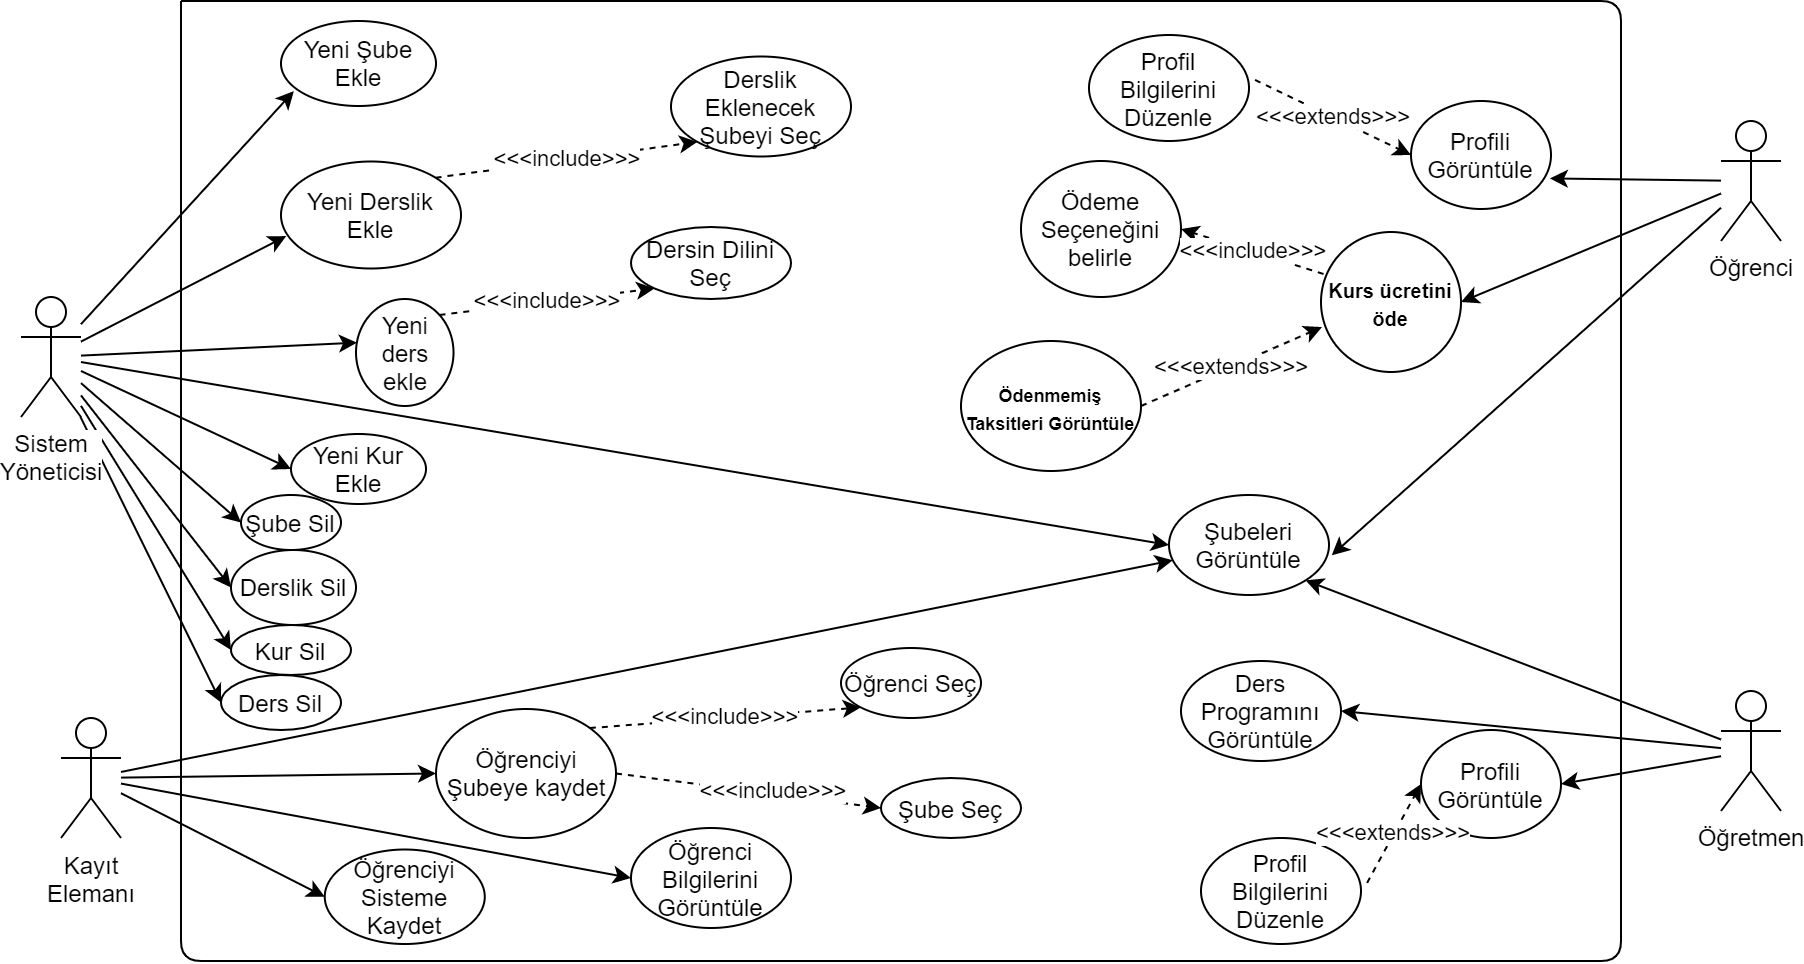

The diagram above was exported from draw.io. Its source (the exported page's mxGraphModel, read from the mxfile embedded in the PNG):
<mxGraphModel dx="2249" dy="783" grid="0" gridSize="10" guides="1" tooltips="1" connect="1" arrows="1" fold="1" page="1" pageScale="1" pageWidth="827" pageHeight="1169" math="0" shadow="0">
  <root>
    <mxCell id="0" />
    <mxCell id="1" parent="0" />
    <mxCell id="BYf3gnhiQ05QkXZgdBDM-21" style="rounded=0;orthogonalLoop=1;jettySize=auto;html=1;entryX=0.083;entryY=0.825;entryDx=0;entryDy=0;entryPerimeter=0;" parent="1" source="BYf3gnhiQ05QkXZgdBDM-1" target="BYf3gnhiQ05QkXZgdBDM-13" edge="1">
      <mxGeometry relative="1" as="geometry" />
    </mxCell>
    <mxCell id="ujNZqWoPyWoyUxtJ2W7T-23" style="edgeStyle=none;rounded=0;orthogonalLoop=1;jettySize=auto;html=1;entryX=0.029;entryY=0.697;entryDx=0;entryDy=0;entryPerimeter=0;" parent="1" source="BYf3gnhiQ05QkXZgdBDM-1" target="ujNZqWoPyWoyUxtJ2W7T-22" edge="1">
      <mxGeometry relative="1" as="geometry" />
    </mxCell>
    <mxCell id="cf-nb2_Hl1CPJNW3Mo-Y-12" style="rounded=0;orthogonalLoop=1;jettySize=auto;html=1;entryX=0.01;entryY=0.408;entryDx=0;entryDy=0;entryPerimeter=0;" parent="1" source="BYf3gnhiQ05QkXZgdBDM-1" target="cf-nb2_Hl1CPJNW3Mo-Y-9" edge="1">
      <mxGeometry relative="1" as="geometry" />
    </mxCell>
    <mxCell id="cf-nb2_Hl1CPJNW3Mo-Y-23" style="edgeStyle=none;rounded=0;orthogonalLoop=1;jettySize=auto;html=1;entryX=0;entryY=0.5;entryDx=0;entryDy=0;" parent="1" source="BYf3gnhiQ05QkXZgdBDM-1" target="ujNZqWoPyWoyUxtJ2W7T-8" edge="1">
      <mxGeometry relative="1" as="geometry" />
    </mxCell>
    <mxCell id="cf-nb2_Hl1CPJNW3Mo-Y-28" style="edgeStyle=none;rounded=0;orthogonalLoop=1;jettySize=auto;html=1;entryX=0;entryY=0.5;entryDx=0;entryDy=0;" parent="1" source="BYf3gnhiQ05QkXZgdBDM-1" target="cf-nb2_Hl1CPJNW3Mo-Y-27" edge="1">
      <mxGeometry relative="1" as="geometry" />
    </mxCell>
    <mxCell id="cf-nb2_Hl1CPJNW3Mo-Y-40" style="edgeStyle=none;rounded=0;orthogonalLoop=1;jettySize=auto;html=1;entryX=0;entryY=0.5;entryDx=0;entryDy=0;" parent="1" source="BYf3gnhiQ05QkXZgdBDM-1" target="cf-nb2_Hl1CPJNW3Mo-Y-36" edge="1">
      <mxGeometry relative="1" as="geometry" />
    </mxCell>
    <mxCell id="cf-nb2_Hl1CPJNW3Mo-Y-41" style="edgeStyle=none;rounded=0;orthogonalLoop=1;jettySize=auto;html=1;entryX=0;entryY=0.5;entryDx=0;entryDy=0;" parent="1" source="BYf3gnhiQ05QkXZgdBDM-1" target="cf-nb2_Hl1CPJNW3Mo-Y-39" edge="1">
      <mxGeometry relative="1" as="geometry" />
    </mxCell>
    <mxCell id="cf-nb2_Hl1CPJNW3Mo-Y-42" style="edgeStyle=none;rounded=0;orthogonalLoop=1;jettySize=auto;html=1;entryX=0;entryY=0.5;entryDx=0;entryDy=0;" parent="1" source="BYf3gnhiQ05QkXZgdBDM-1" target="cf-nb2_Hl1CPJNW3Mo-Y-38" edge="1">
      <mxGeometry relative="1" as="geometry" />
    </mxCell>
    <mxCell id="cf-nb2_Hl1CPJNW3Mo-Y-43" style="edgeStyle=none;rounded=0;orthogonalLoop=1;jettySize=auto;html=1;entryX=0;entryY=0.5;entryDx=0;entryDy=0;" parent="1" source="BYf3gnhiQ05QkXZgdBDM-1" target="cf-nb2_Hl1CPJNW3Mo-Y-37" edge="1">
      <mxGeometry relative="1" as="geometry" />
    </mxCell>
    <mxCell id="BYf3gnhiQ05QkXZgdBDM-1" value="Sistem&lt;br&gt;Yöneticisi" style="shape=umlActor;verticalLabelPosition=bottom;labelBackgroundColor=#ffffff;verticalAlign=top;html=1;outlineConnect=0;" parent="1" vertex="1">
      <mxGeometry x="-200" y="188" width="30" height="60" as="geometry" />
    </mxCell>
    <mxCell id="BYf3gnhiQ05QkXZgdBDM-35" style="rounded=0;orthogonalLoop=1;jettySize=auto;html=1;entryX=1;entryY=0.5;entryDx=0;entryDy=0;" parent="1" source="BYf3gnhiQ05QkXZgdBDM-2" target="BYf3gnhiQ05QkXZgdBDM-31" edge="1">
      <mxGeometry relative="1" as="geometry" />
    </mxCell>
    <mxCell id="ujNZqWoPyWoyUxtJ2W7T-9" style="edgeStyle=none;rounded=0;orthogonalLoop=1;jettySize=auto;html=1;entryX=1.017;entryY=0.603;entryDx=0;entryDy=0;entryPerimeter=0;" parent="1" source="BYf3gnhiQ05QkXZgdBDM-2" target="ujNZqWoPyWoyUxtJ2W7T-8" edge="1">
      <mxGeometry relative="1" as="geometry" />
    </mxCell>
    <mxCell id="ujNZqWoPyWoyUxtJ2W7T-11" style="edgeStyle=none;rounded=0;orthogonalLoop=1;jettySize=auto;html=1;entryX=0.992;entryY=0.717;entryDx=0;entryDy=0;entryPerimeter=0;" parent="1" source="BYf3gnhiQ05QkXZgdBDM-2" target="ujNZqWoPyWoyUxtJ2W7T-10" edge="1">
      <mxGeometry relative="1" as="geometry" />
    </mxCell>
    <mxCell id="BYf3gnhiQ05QkXZgdBDM-2" value="Öğrenci" style="shape=umlActor;verticalLabelPosition=bottom;labelBackgroundColor=#ffffff;verticalAlign=top;html=1;outlineConnect=0;" parent="1" vertex="1">
      <mxGeometry x="650" y="100" width="30" height="60" as="geometry" />
    </mxCell>
    <mxCell id="BYf3gnhiQ05QkXZgdBDM-4" value="" style="endArrow=none;html=1;" parent="1" edge="1">
      <mxGeometry width="50" height="50" relative="1" as="geometry">
        <mxPoint x="-120" y="40" as="sourcePoint" />
        <mxPoint x="-120" y="40" as="targetPoint" />
        <Array as="points">
          <mxPoint x="600" y="40" />
          <mxPoint x="600" y="520" />
          <mxPoint x="-120" y="520" />
        </Array>
      </mxGeometry>
    </mxCell>
    <mxCell id="BYf3gnhiQ05QkXZgdBDM-13" value="Yeni Şube Ekle" style="ellipse;whiteSpace=wrap;html=1;" parent="1" vertex="1">
      <mxGeometry x="-70" y="50" width="77.5" height="42.5" as="geometry" />
    </mxCell>
    <mxCell id="BYf3gnhiQ05QkXZgdBDM-31" value="&lt;span style=&quot;font-size: 10px&quot;&gt;&lt;b&gt;Kurs ücretini öde&lt;/b&gt;&lt;/span&gt;" style="ellipse;whiteSpace=wrap;html=1;aspect=fixed;" parent="1" vertex="1">
      <mxGeometry x="450" y="155.5" width="70" height="70" as="geometry" />
    </mxCell>
    <mxCell id="BYf3gnhiQ05QkXZgdBDM-41" value="&lt;b&gt;&lt;font style=&quot;font-size: 9px&quot;&gt;Ödenmemiş Taksitleri Görüntüle&lt;/font&gt;&lt;/b&gt;" style="ellipse;whiteSpace=wrap;html=1;" parent="1" vertex="1">
      <mxGeometry x="270" y="210" width="90" height="65" as="geometry" />
    </mxCell>
    <mxCell id="ujNZqWoPyWoyUxtJ2W7T-2" value="&amp;lt;&amp;lt;&amp;lt;extends&amp;gt;&amp;gt;&amp;gt;" style="rounded=0;orthogonalLoop=1;jettySize=auto;html=1;dashed=1;entryX=0.007;entryY=0.679;entryDx=0;entryDy=0;exitX=1;exitY=0.5;exitDx=0;exitDy=0;entryPerimeter=0;" parent="1" source="BYf3gnhiQ05QkXZgdBDM-41" target="BYf3gnhiQ05QkXZgdBDM-31" edge="1">
      <mxGeometry relative="1" as="geometry">
        <mxPoint x="529" y="300" as="sourcePoint" />
        <mxPoint x="389" y="405" as="targetPoint" />
      </mxGeometry>
    </mxCell>
    <mxCell id="ujNZqWoPyWoyUxtJ2W7T-6" value="Ödeme Seçeneğini belirle" style="ellipse;whiteSpace=wrap;html=1;" parent="1" vertex="1">
      <mxGeometry x="300" y="120" width="80" height="68" as="geometry" />
    </mxCell>
    <mxCell id="ujNZqWoPyWoyUxtJ2W7T-7" value="&amp;lt;&amp;lt;&amp;lt;include&amp;gt;&amp;gt;&amp;gt;" style="edgeStyle=none;rounded=0;orthogonalLoop=1;jettySize=auto;html=1;entryX=1;entryY=0.5;entryDx=0;entryDy=0;dashed=1;exitX=0.018;exitY=0.3;exitDx=0;exitDy=0;exitPerimeter=0;" parent="1" source="BYf3gnhiQ05QkXZgdBDM-31" target="ujNZqWoPyWoyUxtJ2W7T-6" edge="1">
      <mxGeometry relative="1" as="geometry">
        <mxPoint x="512.861521446717" y="358.86067084525473" as="sourcePoint" />
        <mxPoint x="423.99999999999795" y="397.5" as="targetPoint" />
      </mxGeometry>
    </mxCell>
    <mxCell id="ujNZqWoPyWoyUxtJ2W7T-8" value="Şubeleri Görüntüle" style="ellipse;whiteSpace=wrap;html=1;" parent="1" vertex="1">
      <mxGeometry x="374" y="287" width="80" height="50" as="geometry" />
    </mxCell>
    <mxCell id="ujNZqWoPyWoyUxtJ2W7T-10" value="Profili Görüntüle" style="ellipse;whiteSpace=wrap;html=1;" parent="1" vertex="1">
      <mxGeometry x="495" y="90" width="70" height="54" as="geometry" />
    </mxCell>
    <mxCell id="ujNZqWoPyWoyUxtJ2W7T-19" value="Profil Bilgilerini Düzenle" style="ellipse;whiteSpace=wrap;html=1;" parent="1" vertex="1">
      <mxGeometry x="334" y="57" width="80" height="53" as="geometry" />
    </mxCell>
    <mxCell id="ujNZqWoPyWoyUxtJ2W7T-21" value="&amp;lt;&amp;lt;&amp;lt;extends&amp;gt;&amp;gt;&amp;gt;" style="rounded=0;orthogonalLoop=1;jettySize=auto;html=1;dashed=1;entryX=0;entryY=0.5;entryDx=0;entryDy=0;exitX=1.038;exitY=0.424;exitDx=0;exitDy=0;exitPerimeter=0;" parent="1" source="ujNZqWoPyWoyUxtJ2W7T-19" target="ujNZqWoPyWoyUxtJ2W7T-10" edge="1">
      <mxGeometry relative="1" as="geometry">
        <mxPoint x="319.9999999999991" y="203.9999999999999" as="sourcePoint" />
        <mxPoint x="403.999999999995" y="173.9999999999999" as="targetPoint" />
      </mxGeometry>
    </mxCell>
    <mxCell id="ujNZqWoPyWoyUxtJ2W7T-22" value="Yeni Derslik Ekle" style="ellipse;whiteSpace=wrap;html=1;" parent="1" vertex="1">
      <mxGeometry x="-70" y="120.25" width="90" height="53.5" as="geometry" />
    </mxCell>
    <mxCell id="ujNZqWoPyWoyUxtJ2W7T-25" value="Derslik Eklenecek Şubeyi Seç" style="ellipse;whiteSpace=wrap;html=1;" parent="1" vertex="1">
      <mxGeometry x="125" y="67.75" width="90" height="50" as="geometry" />
    </mxCell>
    <mxCell id="ujNZqWoPyWoyUxtJ2W7T-32" value="&amp;lt;&amp;lt;&amp;lt;include&amp;gt;&amp;gt;&amp;gt;" style="edgeStyle=none;rounded=0;orthogonalLoop=1;jettySize=auto;html=1;entryX=0;entryY=1;entryDx=0;entryDy=0;dashed=1;exitX=1;exitY=0;exitDx=0;exitDy=0;" parent="1" source="ujNZqWoPyWoyUxtJ2W7T-22" target="ujNZqWoPyWoyUxtJ2W7T-25" edge="1">
      <mxGeometry relative="1" as="geometry">
        <mxPoint x="189.99671785153726" y="279.441996818761" as="sourcePoint" />
        <mxPoint x="101.10000000000548" y="317.9999999999999" as="targetPoint" />
      </mxGeometry>
    </mxCell>
    <mxCell id="cf-nb2_Hl1CPJNW3Mo-Y-19" style="edgeStyle=none;rounded=0;orthogonalLoop=1;jettySize=auto;html=1;entryX=0;entryY=0.5;entryDx=0;entryDy=0;" parent="1" source="cf-nb2_Hl1CPJNW3Mo-Y-3" target="cf-nb2_Hl1CPJNW3Mo-Y-13" edge="1">
      <mxGeometry relative="1" as="geometry" />
    </mxCell>
    <mxCell id="cf-nb2_Hl1CPJNW3Mo-Y-24" style="edgeStyle=none;rounded=0;orthogonalLoop=1;jettySize=auto;html=1;" parent="1" source="cf-nb2_Hl1CPJNW3Mo-Y-3" target="ujNZqWoPyWoyUxtJ2W7T-8" edge="1">
      <mxGeometry relative="1" as="geometry" />
    </mxCell>
    <mxCell id="cf-nb2_Hl1CPJNW3Mo-Y-26" style="edgeStyle=none;rounded=0;orthogonalLoop=1;jettySize=auto;html=1;entryX=0;entryY=0.5;entryDx=0;entryDy=0;" parent="1" source="cf-nb2_Hl1CPJNW3Mo-Y-3" target="cf-nb2_Hl1CPJNW3Mo-Y-25" edge="1">
      <mxGeometry relative="1" as="geometry" />
    </mxCell>
    <mxCell id="UKZhKB2ElliNfnzbAF8w-2" style="rounded=0;orthogonalLoop=1;jettySize=auto;html=1;entryX=0;entryY=0.5;entryDx=0;entryDy=0;" parent="1" source="cf-nb2_Hl1CPJNW3Mo-Y-3" target="UKZhKB2ElliNfnzbAF8w-1" edge="1">
      <mxGeometry relative="1" as="geometry" />
    </mxCell>
    <mxCell id="cf-nb2_Hl1CPJNW3Mo-Y-3" value="Kayıt&lt;br&gt;Elemanı" style="shape=umlActor;verticalLabelPosition=bottom;labelBackgroundColor=#ffffff;verticalAlign=top;html=1;outlineConnect=0;" parent="1" vertex="1">
      <mxGeometry x="-180" y="398.5" width="30" height="60" as="geometry" />
    </mxCell>
    <mxCell id="cf-nb2_Hl1CPJNW3Mo-Y-22" style="edgeStyle=none;rounded=0;orthogonalLoop=1;jettySize=auto;html=1;entryX=1;entryY=1;entryDx=0;entryDy=0;" parent="1" source="cf-nb2_Hl1CPJNW3Mo-Y-6" target="ujNZqWoPyWoyUxtJ2W7T-8" edge="1">
      <mxGeometry relative="1" as="geometry" />
    </mxCell>
    <mxCell id="cf-nb2_Hl1CPJNW3Mo-Y-32" style="edgeStyle=none;rounded=0;orthogonalLoop=1;jettySize=auto;html=1;entryX=1;entryY=0.5;entryDx=0;entryDy=0;" parent="1" source="cf-nb2_Hl1CPJNW3Mo-Y-6" target="cf-nb2_Hl1CPJNW3Mo-Y-29" edge="1">
      <mxGeometry relative="1" as="geometry" />
    </mxCell>
    <mxCell id="cf-nb2_Hl1CPJNW3Mo-Y-34" style="edgeStyle=none;rounded=0;orthogonalLoop=1;jettySize=auto;html=1;entryX=1;entryY=0.5;entryDx=0;entryDy=0;" parent="1" source="cf-nb2_Hl1CPJNW3Mo-Y-6" target="cf-nb2_Hl1CPJNW3Mo-Y-33" edge="1">
      <mxGeometry relative="1" as="geometry" />
    </mxCell>
    <mxCell id="cf-nb2_Hl1CPJNW3Mo-Y-6" value="Öğretmen" style="shape=umlActor;verticalLabelPosition=bottom;labelBackgroundColor=#ffffff;verticalAlign=top;html=1;outlineConnect=0;" parent="1" vertex="1">
      <mxGeometry x="650" y="385" width="30" height="60" as="geometry" />
    </mxCell>
    <mxCell id="cf-nb2_Hl1CPJNW3Mo-Y-9" value="Yeni ders ekle" style="ellipse;whiteSpace=wrap;html=1;" parent="1" vertex="1">
      <mxGeometry x="-32.5" y="189" width="48.75" height="53.5" as="geometry" />
    </mxCell>
    <mxCell id="cf-nb2_Hl1CPJNW3Mo-Y-10" value="Dersin Dilini Seç" style="ellipse;whiteSpace=wrap;html=1;" parent="1" vertex="1">
      <mxGeometry x="105" y="153" width="80" height="36" as="geometry" />
    </mxCell>
    <mxCell id="cf-nb2_Hl1CPJNW3Mo-Y-11" value="&amp;lt;&amp;lt;&amp;lt;include&amp;gt;&amp;gt;&amp;gt;" style="edgeStyle=none;rounded=0;orthogonalLoop=1;jettySize=auto;html=1;entryX=0;entryY=1;entryDx=0;entryDy=0;dashed=1;exitX=1;exitY=0;exitDx=0;exitDy=0;" parent="1" source="cf-nb2_Hl1CPJNW3Mo-Y-9" target="cf-nb2_Hl1CPJNW3Mo-Y-10" edge="1">
      <mxGeometry relative="1" as="geometry">
        <mxPoint x="192.49671785153726" y="359.441996818761" as="sourcePoint" />
        <mxPoint x="103.60000000000548" y="397.9999999999999" as="targetPoint" />
      </mxGeometry>
    </mxCell>
    <mxCell id="cf-nb2_Hl1CPJNW3Mo-Y-13" value="Öğrenciyi Şubeye kaydet" style="ellipse;whiteSpace=wrap;html=1;" parent="1" vertex="1">
      <mxGeometry x="7.5" y="394" width="90" height="64.5" as="geometry" />
    </mxCell>
    <mxCell id="cf-nb2_Hl1CPJNW3Mo-Y-14" value="Öğrenci Seç" style="ellipse;whiteSpace=wrap;html=1;" parent="1" vertex="1">
      <mxGeometry x="210" y="363.5" width="70" height="35" as="geometry" />
    </mxCell>
    <mxCell id="cf-nb2_Hl1CPJNW3Mo-Y-15" value="&amp;lt;&amp;lt;&amp;lt;include&amp;gt;&amp;gt;&amp;gt;" style="edgeStyle=none;rounded=0;orthogonalLoop=1;jettySize=auto;html=1;entryX=0;entryY=1;entryDx=0;entryDy=0;dashed=1;exitX=1;exitY=0;exitDx=0;exitDy=0;" parent="1" source="cf-nb2_Hl1CPJNW3Mo-Y-13" target="cf-nb2_Hl1CPJNW3Mo-Y-14" edge="1">
      <mxGeometry relative="1" as="geometry">
        <mxPoint x="189.99671785153726" y="464.441996818761" as="sourcePoint" />
        <mxPoint x="101.10000000000548" y="502.9999999999999" as="targetPoint" />
      </mxGeometry>
    </mxCell>
    <mxCell id="cf-nb2_Hl1CPJNW3Mo-Y-16" value="&amp;lt;&amp;lt;&amp;lt;include&amp;gt;&amp;gt;&amp;gt;" style="edgeStyle=none;rounded=0;orthogonalLoop=1;jettySize=auto;html=1;dashed=1;exitX=1;exitY=0.5;exitDx=0;exitDy=0;entryX=0;entryY=0.5;entryDx=0;entryDy=0;" parent="1" source="cf-nb2_Hl1CPJNW3Mo-Y-13" target="cf-nb2_Hl1CPJNW3Mo-Y-17" edge="1">
      <mxGeometry x="0.1872" y="1" relative="1" as="geometry">
        <mxPoint x="209.99940725327303" y="385.0044253313936" as="sourcePoint" />
        <mxPoint x="250" y="400" as="targetPoint" />
        <mxPoint as="offset" />
      </mxGeometry>
    </mxCell>
    <mxCell id="cf-nb2_Hl1CPJNW3Mo-Y-17" value="Şube Seç" style="ellipse;whiteSpace=wrap;html=1;" parent="1" vertex="1">
      <mxGeometry x="230" y="428.5" width="70" height="30" as="geometry" />
    </mxCell>
    <mxCell id="cf-nb2_Hl1CPJNW3Mo-Y-25" value="Öğrenci Bilgilerini Görüntüle" style="ellipse;whiteSpace=wrap;html=1;" parent="1" vertex="1">
      <mxGeometry x="105" y="453.5" width="80" height="50" as="geometry" />
    </mxCell>
    <mxCell id="cf-nb2_Hl1CPJNW3Mo-Y-27" value="Yeni Kur Ekle" style="ellipse;whiteSpace=wrap;html=1;" parent="1" vertex="1">
      <mxGeometry x="-65" y="256.5" width="67.5" height="35" as="geometry" />
    </mxCell>
    <mxCell id="cf-nb2_Hl1CPJNW3Mo-Y-29" value="Profili Görüntüle" style="ellipse;whiteSpace=wrap;html=1;" parent="1" vertex="1">
      <mxGeometry x="500" y="404.5" width="70" height="54" as="geometry" />
    </mxCell>
    <mxCell id="cf-nb2_Hl1CPJNW3Mo-Y-30" value="Profil Bilgilerini Düzenle" style="ellipse;whiteSpace=wrap;html=1;" parent="1" vertex="1">
      <mxGeometry x="390" y="458.5" width="80" height="53" as="geometry" />
    </mxCell>
    <mxCell id="cf-nb2_Hl1CPJNW3Mo-Y-31" value="&amp;lt;&amp;lt;&amp;lt;extends&amp;gt;&amp;gt;&amp;gt;" style="rounded=0;orthogonalLoop=1;jettySize=auto;html=1;dashed=1;entryX=0;entryY=0.5;entryDx=0;entryDy=0;exitX=1.038;exitY=0.424;exitDx=0;exitDy=0;exitPerimeter=0;" parent="1" source="cf-nb2_Hl1CPJNW3Mo-Y-30" target="cf-nb2_Hl1CPJNW3Mo-Y-29" edge="1">
      <mxGeometry relative="1" as="geometry">
        <mxPoint x="365.9999999999991" y="518.4999999999999" as="sourcePoint" />
        <mxPoint x="449.999999999995" y="488.4999999999999" as="targetPoint" />
      </mxGeometry>
    </mxCell>
    <mxCell id="cf-nb2_Hl1CPJNW3Mo-Y-33" value="Ders Programını Görüntüle" style="ellipse;whiteSpace=wrap;html=1;" parent="1" vertex="1">
      <mxGeometry x="380" y="370" width="80" height="50" as="geometry" />
    </mxCell>
    <mxCell id="cf-nb2_Hl1CPJNW3Mo-Y-36" value="Şube Sil" style="ellipse;whiteSpace=wrap;html=1;" parent="1" vertex="1">
      <mxGeometry x="-90" y="287" width="50" height="27.5" as="geometry" />
    </mxCell>
    <mxCell id="cf-nb2_Hl1CPJNW3Mo-Y-37" value="Ders Sil" style="ellipse;whiteSpace=wrap;html=1;" parent="1" vertex="1">
      <mxGeometry x="-100" y="377" width="60" height="27.5" as="geometry" />
    </mxCell>
    <mxCell id="cf-nb2_Hl1CPJNW3Mo-Y-38" value="Kur Sil" style="ellipse;whiteSpace=wrap;html=1;" parent="1" vertex="1">
      <mxGeometry x="-95" y="352" width="60" height="25" as="geometry" />
    </mxCell>
    <mxCell id="cf-nb2_Hl1CPJNW3Mo-Y-39" value="Derslik Sil" style="ellipse;whiteSpace=wrap;html=1;" parent="1" vertex="1">
      <mxGeometry x="-95" y="314.5" width="62.5" height="37.5" as="geometry" />
    </mxCell>
    <mxCell id="UKZhKB2ElliNfnzbAF8w-1" value="Öğrenciyi Sisteme Kaydet" style="ellipse;whiteSpace=wrap;html=1;" parent="1" vertex="1">
      <mxGeometry x="-48.120000000000005" y="464.25" width="80" height="47.25" as="geometry" />
    </mxCell>
  </root>
</mxGraphModel>